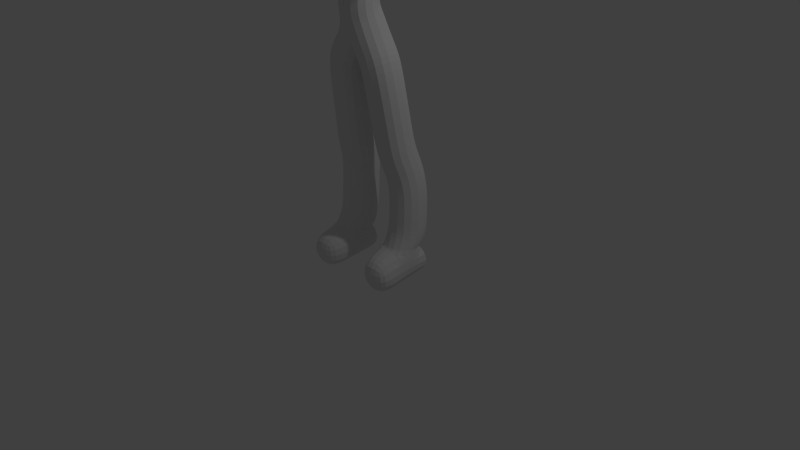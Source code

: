 # Source: duck_step2.blend  (saved by Blender 2.67.0; exported with 4.5.12 LTS)
import bpy
from mathutils import Matrix  # noqa: F401  (used for matrix-valued properties, if any)

bpy.ops.wm.read_factory_settings(use_empty=True)
scene = bpy.context.scene
scene.name = 'Scene'

# ---- collections
col_collection_1 = bpy.data.collections.new('Collection 1'); scene.collection.children.link(col_collection_1)

# ---- materials (node trees are filled in below, after node groups)
mat_material = bpy.data.materials.new('Material')
mat_material.alpha_threshold = 0.0
mat_material.use_transparent_shadow = False
mat_material.roughness = 0.5
mat_material.line_color = (0.0, 0.0, 0.0, 1.0)

# ---- material node trees

# ---- world
world_world = bpy.data.worlds.new('World'); scene.world = world_world
world_world.color = (0.05088, 0.05088, 0.05088)
world_world.use_sun_shadow = False
world_world.sun_shadow_jitter_overblur = 0.0
world_world.cycles.sampling_method = 'MANUAL'
world_world.cycles.sample_map_resolution = 256

# ---- cameras
cam_camera = bpy.data.cameras.new('Camera')
cam_camera.clip_end = 100.0
cam_camera.lens = 35.0
cam_camera.sensor_width = 32.0
cam_camera.sensor_height = 18.0
cam_camera.ortho_scale = 7.314
cam_camera.dof.focus_distance = 0.0
cam_camera.dof.aperture_fstop = 128.0

# ---- lights
light_lamp = bpy.data.lights.new('Lamp', 'POINT')
light_lamp.transmission_factor = 0.0
light_lamp.cutoff_distance = 30.0
light_lamp.energy = 100.0
light_lamp.shadow_buffer_clip_start = 1.001
light_lamp.shadow_soft_size = 0.1
light_lamp.shadow_maximum_resolution = 0.006
light_lamp.use_absolute_resolution = True
light_lamp.cycles.use_multiple_importance_sampling = False

# ---- meshes
me_cube = bpy.data.meshes.new('Cube')
me_cube.from_pydata([(-3.725e-08, -2.98e-08, 2.885), (0.3564, 0.0959, 1.475), (0.2877, -0.0664, 2.589), (-3.725e-08, -2.98e-08, 5.526), (-3.725e-08, 0.064, 4.84), (-3.725e-08, 0.1355, 4.639), (-3.725e-08, -0.1107, 3.652), (0.4009, 0.1918, 1.225), (0.4353, 0.2139, 0.9517), (0.4426, 0.1844, 0.4426), (0.4131, 0.1254, 0.2435), (0.4756, 0.02951, 0.0664), (0.332, 0.05164, 1.804), (-3.725e-08, -0.1254, 3.205), (0.3098, -0.007377, 2.197), (-3.725e-08, -0.01107, 4.91), (-3.725e-08, 0.04611, 5.218), (-3.725e-08, -2.608e-08, 4.33), (0.4799, -0.2139, 0.03689), (0.4799, -0.509, 1.49e-08), (0.4671, 0.2803, 0.1107), (-3.725e-08, 0.01752, 5.093), (-3.725e-08, 0.003228, 5.001), (-3.725e-08, -0.8071, 5.016), (-3.725e-08, -0.4019, 5.009), (1.945, -0.2197, 4.296), (1.531, -0.04431, 4.331), (1.851, -0.202, 4.3), (-3.725e-08, 0.0087, 4.021), (1.194, 0.04678, 4.367), (0.539, 0.09122, 4.331), (-3.725e-08, 0.05728, 4.773), (0.9977, 0.06234, 4.368), (0.8048, 0.07456, 4.398), (2.24, -0.3659, 4.312), (2.171, -0.465, 4.316), (2.143, -0.5043, 4.111), (1.973, -0.4424, 4.214), (2.043, -0.2838, 4.282), (2.21, -0.4135, 4.317), (2.244, -0.3044, 4.318), (2.419, -0.4035, 4.306), (2.385, -0.5152, 4.311), (2.34, -0.5726, 4.314), (2.4, -0.454, 4.316), (2.256, -0.5188, 4.315), (2.298, -0.4643, 4.314), (2.32, -0.41, 4.314), (2.332, -0.354, 4.312), (2.058, -0.4733, 4.162)], [(13, 6), (17, 5), (31, 5), (16, 3), (0, 2), (12, 1), (1, 7), (7, 8), (8, 9), (9, 10), (10, 11), (14, 2), (13, 0), (14, 12), (15, 4), (22, 15), (28, 6), (11, 18), (18, 19), (11, 20), (21, 16), (22, 21), (24, 23), (24, 22), (27, 25), (26, 29), (26, 27), (28, 17), (17, 30), (32, 29), (31, 4), (33, 30), (33, 32), (38, 34), (38, 35), (49, 36), (37, 25), (38, 25), (38, 39), (38, 40), (48, 41), (46, 42), (45, 43), (47, 44), (45, 35), (46, 39), (47, 34), (48, 40), (49, 37)], [])
me_cube.materials.append(mat_material)
me_cube.use_remesh_preserve_volume = False
me_cube.use_remesh_preserve_attributes = False
me_cube.use_mirror_vertex_groups = False
me_cube.update()
arm_armature_001 = bpy.data.armatures.new('Armature.001')  # bones are not reproduced
arm_armature = bpy.data.armatures.new('Armature')  # bones are not reproduced

# ---- objects
ob_armature_001 = bpy.data.objects.new('Armature.001', arm_armature_001)
ob_armature = bpy.data.objects.new('Armature', arm_armature)
ob_cube = bpy.data.objects.new('Cube', me_cube)
ob_lamp = bpy.data.objects.new('Lamp', light_lamp)
ob_camera = bpy.data.objects.new('Camera', cam_camera)

# ---- transforms, parenting, visibility, modifiers, constraints
ob_armature_001.location = (0.0, 0.0, 2.885)
ob_armature_001.lineart.crease_threshold = 0.0
ob_armature.location = (-3.94, -0.02175, 6.078)
ob_armature.lineart.crease_threshold = 0.0
ob_cube.location = (0.0, 0.0, 0.0)
ob_cube.lock_rotations_4d = False
ob_cube.empty_display_type = 'ARROWS'
ob_cube.lineart.crease_threshold = 0.0
_m = ob_cube.modifiers.new('Skin', 'SKIN')
_m.branch_smoothing = 0.21
_m = ob_cube.modifiers.new('Mirror', 'MIRROR')
_m.use_clip = True
_m = ob_cube.modifiers.new('Subsurf', 'SUBSURF')
_m.uv_smooth = 'PRESERVE_CORNERS'
_m.quality = 2
_m.show_only_control_edges = False
ob_lamp.location = (4.076, 1.005, 5.904)
ob_lamp.rotation_euler = (0.6503, 0.05522, 1.866)
ob_lamp.lock_rotations_4d = False
ob_lamp.empty_display_type = 'ARROWS'
ob_lamp.color = (0.0, 0.0, 0.0, 0.0)
ob_lamp.lineart.crease_threshold = 0.0
ob_camera.location = (7.481, -6.508, 5.344)
ob_camera.rotation_euler = (1.109, 0.01082, 0.8149)
ob_camera.lock_rotations_4d = False
ob_camera.empty_display_type = 'ARROWS'
ob_camera.color = (0.0, 0.0, 0.0, 0.0)
ob_camera.display_type = 'WIRE'
ob_camera.lineart.crease_threshold = 0.0

# ---- collection membership
col_collection_1.objects.link(ob_armature_001)
col_collection_1.objects.link(ob_armature)
col_collection_1.objects.link(ob_cube)
col_collection_1.objects.link(ob_lamp)
col_collection_1.objects.link(ob_camera)

# ---- scene / render settings (as saved in the file)
scene.camera = ob_camera
scene.frame_start = 1; scene.frame_end = 250; scene.frame_set(1)
scene.render.engine = 'BLENDER_EEVEE_NEXT'
scene.render.image_settings.color_mode = 'RGB'
scene.render.image_settings.compression = 90
scene.render.resolution_percentage = 50
scene.render.dither_intensity = 0.0
scene.cycles.use_denoising = False
scene.cycles.samples = 10
scene.cycles.sampling_pattern = 'TABULATED_SOBOL'
scene.cycles.light_sampling_threshold = 0.0
scene.cycles.use_adaptive_sampling = False
scene.cycles.use_light_tree = False
scene.cycles.blur_glossy = 0.0
scene.cycles.volume_bounces = 1
scene.cycles.pixel_filter_type = 'GAUSSIAN'
scene.cycles.sample_clamp_indirect = 0.0
scene.view_settings.view_transform = 'Standard'
bpy.context.view_layer.update()
